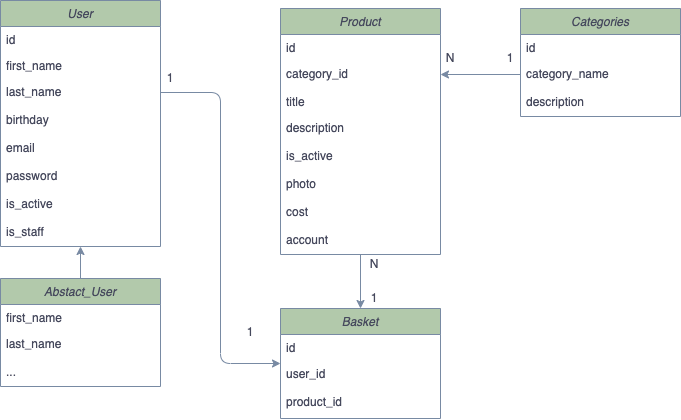

The diagram above was exported from draw.io. Its source (the exported page's mxGraphModel, read from the mxfile embedded in the PNG):
<mxGraphModel dx="946" dy="646" grid="1" gridSize="10" guides="1" tooltips="1" connect="1" arrows="1" fold="1" page="1" pageScale="1" pageWidth="827" pageHeight="1169" math="0" shadow="0">
  <root>
    <mxCell id="WIyWlLk6GJQsqaUBKTNV-0" />
    <mxCell id="WIyWlLk6GJQsqaUBKTNV-1" parent="WIyWlLk6GJQsqaUBKTNV-0" />
    <mxCell id="zkfFHV4jXpPFQw0GAbJ--0" value="User" style="swimlane;fontStyle=2;align=center;verticalAlign=top;childLayout=stackLayout;horizontal=1;startSize=26;horizontalStack=0;resizeParent=1;resizeLast=0;collapsible=1;marginBottom=0;rounded=0;shadow=0;strokeWidth=1;fillColor=#B2C9AB;strokeColor=#788AA3;fontColor=#46495D;" parent="WIyWlLk6GJQsqaUBKTNV-1" vertex="1">
      <mxGeometry x="40" y="92" width="160" height="246" as="geometry">
        <mxRectangle x="230" y="140" width="160" height="26" as="alternateBounds" />
      </mxGeometry>
    </mxCell>
    <mxCell id="AbFm58s5g4hhVtU6ISWX-43" value="id" style="text;align=left;verticalAlign=top;spacingLeft=4;spacingRight=4;overflow=hidden;rotatable=0;points=[[0,0.5],[1,0.5]];portConstraint=eastwest;rounded=0;shadow=0;html=0;fontColor=#46495D;" parent="zkfFHV4jXpPFQw0GAbJ--0" vertex="1">
      <mxGeometry y="26" width="160" height="26" as="geometry" />
    </mxCell>
    <mxCell id="zkfFHV4jXpPFQw0GAbJ--2" value="first_name" style="text;align=left;verticalAlign=top;spacingLeft=4;spacingRight=4;overflow=hidden;rotatable=0;points=[[0,0.5],[1,0.5]];portConstraint=eastwest;rounded=0;shadow=0;html=0;fontColor=#46495D;" parent="zkfFHV4jXpPFQw0GAbJ--0" vertex="1">
      <mxGeometry y="52" width="160" height="26" as="geometry" />
    </mxCell>
    <mxCell id="zkfFHV4jXpPFQw0GAbJ--3" value="last_name" style="text;align=left;verticalAlign=top;spacingLeft=4;spacingRight=4;overflow=hidden;rotatable=0;points=[[0,0.5],[1,0.5]];portConstraint=eastwest;rounded=0;shadow=0;html=0;fontColor=#46495D;" parent="zkfFHV4jXpPFQw0GAbJ--0" vertex="1">
      <mxGeometry y="78" width="160" height="28" as="geometry" />
    </mxCell>
    <mxCell id="AbFm58s5g4hhVtU6ISWX-19" value="birthday" style="text;align=left;verticalAlign=top;spacingLeft=4;spacingRight=4;overflow=hidden;rotatable=0;points=[[0,0.5],[1,0.5]];portConstraint=eastwest;rounded=0;shadow=0;html=0;fontColor=#46495D;" parent="zkfFHV4jXpPFQw0GAbJ--0" vertex="1">
      <mxGeometry y="106" width="160" height="28" as="geometry" />
    </mxCell>
    <mxCell id="AbFm58s5g4hhVtU6ISWX-13" value="email" style="text;align=left;verticalAlign=top;spacingLeft=4;spacingRight=4;overflow=hidden;rotatable=0;points=[[0,0.5],[1,0.5]];portConstraint=eastwest;rounded=0;shadow=0;html=0;fontColor=#46495D;" parent="zkfFHV4jXpPFQw0GAbJ--0" vertex="1">
      <mxGeometry y="134" width="160" height="28" as="geometry" />
    </mxCell>
    <mxCell id="AbFm58s5g4hhVtU6ISWX-16" value="password" style="text;align=left;verticalAlign=top;spacingLeft=4;spacingRight=4;overflow=hidden;rotatable=0;points=[[0,0.5],[1,0.5]];portConstraint=eastwest;rounded=0;shadow=0;html=0;fontColor=#46495D;" parent="zkfFHV4jXpPFQw0GAbJ--0" vertex="1">
      <mxGeometry y="162" width="160" height="28" as="geometry" />
    </mxCell>
    <mxCell id="AbFm58s5g4hhVtU6ISWX-17" value="is_active" style="text;align=left;verticalAlign=top;spacingLeft=4;spacingRight=4;overflow=hidden;rotatable=0;points=[[0,0.5],[1,0.5]];portConstraint=eastwest;rounded=0;shadow=0;html=0;fontColor=#46495D;" parent="zkfFHV4jXpPFQw0GAbJ--0" vertex="1">
      <mxGeometry y="190" width="160" height="28" as="geometry" />
    </mxCell>
    <mxCell id="AbFm58s5g4hhVtU6ISWX-26" value="is_staff" style="text;align=left;verticalAlign=top;spacingLeft=4;spacingRight=4;overflow=hidden;rotatable=0;points=[[0,0.5],[1,0.5]];portConstraint=eastwest;rounded=0;shadow=0;html=0;fontColor=#46495D;" parent="zkfFHV4jXpPFQw0GAbJ--0" vertex="1">
      <mxGeometry y="218" width="160" height="28" as="geometry" />
    </mxCell>
    <mxCell id="AbFm58s5g4hhVtU6ISWX-1" value="Abstact_User" style="swimlane;fontStyle=2;align=center;verticalAlign=top;childLayout=stackLayout;horizontal=1;startSize=26;horizontalStack=0;resizeParent=1;resizeLast=0;collapsible=1;marginBottom=0;rounded=0;shadow=0;strokeWidth=1;fillColor=#B2C9AB;strokeColor=#788AA3;fontColor=#46495D;" parent="WIyWlLk6GJQsqaUBKTNV-1" vertex="1">
      <mxGeometry x="40" y="370" width="160" height="108" as="geometry">
        <mxRectangle x="230" y="140" width="160" height="26" as="alternateBounds" />
      </mxGeometry>
    </mxCell>
    <mxCell id="AbFm58s5g4hhVtU6ISWX-2" value="first_name" style="text;align=left;verticalAlign=top;spacingLeft=4;spacingRight=4;overflow=hidden;rotatable=0;points=[[0,0.5],[1,0.5]];portConstraint=eastwest;rounded=0;shadow=0;html=0;fontColor=#46495D;" parent="AbFm58s5g4hhVtU6ISWX-1" vertex="1">
      <mxGeometry y="26" width="160" height="26" as="geometry" />
    </mxCell>
    <mxCell id="AbFm58s5g4hhVtU6ISWX-3" value="last_name" style="text;align=left;verticalAlign=top;spacingLeft=4;spacingRight=4;overflow=hidden;rotatable=0;points=[[0,0.5],[1,0.5]];portConstraint=eastwest;rounded=0;shadow=0;html=0;fontColor=#46495D;" parent="AbFm58s5g4hhVtU6ISWX-1" vertex="1">
      <mxGeometry y="52" width="160" height="28" as="geometry" />
    </mxCell>
    <mxCell id="AbFm58s5g4hhVtU6ISWX-28" value="..." style="text;align=left;verticalAlign=top;spacingLeft=4;spacingRight=4;overflow=hidden;rotatable=0;points=[[0,0.5],[1,0.5]];portConstraint=eastwest;rounded=0;shadow=0;html=0;fontColor=#46495D;" parent="AbFm58s5g4hhVtU6ISWX-1" vertex="1">
      <mxGeometry y="80" width="160" height="28" as="geometry" />
    </mxCell>
    <mxCell id="AbFm58s5g4hhVtU6ISWX-4" value="" style="endArrow=classic;html=1;rounded=0;entryX=0.5;entryY=1;entryDx=0;entryDy=0;exitX=0.5;exitY=0;exitDx=0;exitDy=0;strokeColor=#788AA3;fontColor=#46495D;" parent="WIyWlLk6GJQsqaUBKTNV-1" source="AbFm58s5g4hhVtU6ISWX-1" target="zkfFHV4jXpPFQw0GAbJ--0" edge="1">
      <mxGeometry width="50" height="50" relative="1" as="geometry">
        <mxPoint x="90" y="250" as="sourcePoint" />
        <mxPoint x="140" y="200" as="targetPoint" />
      </mxGeometry>
    </mxCell>
    <mxCell id="AbFm58s5g4hhVtU6ISWX-53" style="edgeStyle=orthogonalEdgeStyle;curved=0;rounded=1;sketch=0;orthogonalLoop=1;jettySize=auto;html=1;exitX=0.5;exitY=1;exitDx=0;exitDy=0;entryX=0.5;entryY=0;entryDx=0;entryDy=0;fontColor=#46495D;strokeColor=#788AA3;fillColor=#B2C9AB;" parent="WIyWlLk6GJQsqaUBKTNV-1" source="AbFm58s5g4hhVtU6ISWX-10" target="AbFm58s5g4hhVtU6ISWX-29" edge="1">
      <mxGeometry relative="1" as="geometry" />
    </mxCell>
    <mxCell id="AbFm58s5g4hhVtU6ISWX-10" value="Product" style="swimlane;fontStyle=2;align=center;verticalAlign=top;childLayout=stackLayout;horizontal=1;startSize=26;horizontalStack=0;resizeParent=1;resizeLast=0;collapsible=1;marginBottom=0;rounded=0;shadow=0;strokeWidth=1;fillColor=#B2C9AB;strokeColor=#788AA3;fontColor=#46495D;" parent="WIyWlLk6GJQsqaUBKTNV-1" vertex="1">
      <mxGeometry x="320" y="100" width="160" height="246" as="geometry">
        <mxRectangle x="230" y="140" width="160" height="26" as="alternateBounds" />
      </mxGeometry>
    </mxCell>
    <mxCell id="AbFm58s5g4hhVtU6ISWX-11" value="id&#10;" style="text;align=left;verticalAlign=top;spacingLeft=4;spacingRight=4;overflow=hidden;rotatable=0;points=[[0,0.5],[1,0.5]];portConstraint=eastwest;rounded=0;shadow=0;html=0;fontColor=#46495D;" parent="AbFm58s5g4hhVtU6ISWX-10" vertex="1">
      <mxGeometry y="26" width="160" height="26" as="geometry" />
    </mxCell>
    <mxCell id="AbFm58s5g4hhVtU6ISWX-12" value="category_id" style="text;align=left;verticalAlign=top;spacingLeft=4;spacingRight=4;overflow=hidden;rotatable=0;points=[[0,0.5],[1,0.5]];portConstraint=eastwest;rounded=0;shadow=0;html=0;fontColor=#46495D;" parent="AbFm58s5g4hhVtU6ISWX-10" vertex="1">
      <mxGeometry y="52" width="160" height="28" as="geometry" />
    </mxCell>
    <mxCell id="AbFm58s5g4hhVtU6ISWX-35" value="title" style="text;align=left;verticalAlign=top;spacingLeft=4;spacingRight=4;overflow=hidden;rotatable=0;points=[[0,0.5],[1,0.5]];portConstraint=eastwest;rounded=0;shadow=0;html=0;fontColor=#46495D;" parent="AbFm58s5g4hhVtU6ISWX-10" vertex="1">
      <mxGeometry y="80" width="160" height="26" as="geometry" />
    </mxCell>
    <mxCell id="AbFm58s5g4hhVtU6ISWX-33" value="description" style="text;align=left;verticalAlign=top;spacingLeft=4;spacingRight=4;overflow=hidden;rotatable=0;points=[[0,0.5],[1,0.5]];portConstraint=eastwest;rounded=0;shadow=0;html=0;fontColor=#46495D;" parent="AbFm58s5g4hhVtU6ISWX-10" vertex="1">
      <mxGeometry y="106" width="160" height="28" as="geometry" />
    </mxCell>
    <mxCell id="AbFm58s5g4hhVtU6ISWX-40" value="is_active" style="text;align=left;verticalAlign=top;spacingLeft=4;spacingRight=4;overflow=hidden;rotatable=0;points=[[0,0.5],[1,0.5]];portConstraint=eastwest;rounded=0;shadow=0;html=0;fontColor=#46495D;" parent="AbFm58s5g4hhVtU6ISWX-10" vertex="1">
      <mxGeometry y="134" width="160" height="28" as="geometry" />
    </mxCell>
    <mxCell id="AbFm58s5g4hhVtU6ISWX-36" value="photo" style="text;align=left;verticalAlign=top;spacingLeft=4;spacingRight=4;overflow=hidden;rotatable=0;points=[[0,0.5],[1,0.5]];portConstraint=eastwest;rounded=0;shadow=0;html=0;fontColor=#46495D;" parent="AbFm58s5g4hhVtU6ISWX-10" vertex="1">
      <mxGeometry y="162" width="160" height="28" as="geometry" />
    </mxCell>
    <mxCell id="AbFm58s5g4hhVtU6ISWX-37" value="cost" style="text;align=left;verticalAlign=top;spacingLeft=4;spacingRight=4;overflow=hidden;rotatable=0;points=[[0,0.5],[1,0.5]];portConstraint=eastwest;rounded=0;shadow=0;html=0;fontColor=#46495D;" parent="AbFm58s5g4hhVtU6ISWX-10" vertex="1">
      <mxGeometry y="190" width="160" height="28" as="geometry" />
    </mxCell>
    <mxCell id="AbFm58s5g4hhVtU6ISWX-41" value="account" style="text;align=left;verticalAlign=top;spacingLeft=4;spacingRight=4;overflow=hidden;rotatable=0;points=[[0,0.5],[1,0.5]];portConstraint=eastwest;rounded=0;shadow=0;html=0;fontColor=#46495D;" parent="AbFm58s5g4hhVtU6ISWX-10" vertex="1">
      <mxGeometry y="218" width="160" height="22" as="geometry" />
    </mxCell>
    <mxCell id="AbFm58s5g4hhVtU6ISWX-20" value="Categories&#10;" style="swimlane;fontStyle=2;align=center;verticalAlign=top;childLayout=stackLayout;horizontal=1;startSize=26;horizontalStack=0;resizeParent=1;resizeLast=0;collapsible=1;marginBottom=0;rounded=0;shadow=0;strokeWidth=1;fillColor=#B2C9AB;strokeColor=#788AA3;fontColor=#46495D;" parent="WIyWlLk6GJQsqaUBKTNV-1" vertex="1">
      <mxGeometry x="560" y="100" width="160" height="108" as="geometry">
        <mxRectangle x="230" y="140" width="160" height="26" as="alternateBounds" />
      </mxGeometry>
    </mxCell>
    <mxCell id="AbFm58s5g4hhVtU6ISWX-21" value="id&#10;" style="text;align=left;verticalAlign=top;spacingLeft=4;spacingRight=4;overflow=hidden;rotatable=0;points=[[0,0.5],[1,0.5]];portConstraint=eastwest;rounded=0;shadow=0;html=0;fontColor=#46495D;" parent="AbFm58s5g4hhVtU6ISWX-20" vertex="1">
      <mxGeometry y="26" width="160" height="26" as="geometry" />
    </mxCell>
    <mxCell id="AbFm58s5g4hhVtU6ISWX-22" value="category_name&#10;" style="text;align=left;verticalAlign=top;spacingLeft=4;spacingRight=4;overflow=hidden;rotatable=0;points=[[0,0.5],[1,0.5]];portConstraint=eastwest;rounded=0;shadow=0;html=0;fontColor=#46495D;" parent="AbFm58s5g4hhVtU6ISWX-20" vertex="1">
      <mxGeometry y="52" width="160" height="28" as="geometry" />
    </mxCell>
    <mxCell id="AbFm58s5g4hhVtU6ISWX-34" value="description" style="text;align=left;verticalAlign=top;spacingLeft=4;spacingRight=4;overflow=hidden;rotatable=0;points=[[0,0.5],[1,0.5]];portConstraint=eastwest;rounded=0;shadow=0;html=0;fontColor=#46495D;" parent="AbFm58s5g4hhVtU6ISWX-20" vertex="1">
      <mxGeometry y="80" width="160" height="28" as="geometry" />
    </mxCell>
    <mxCell id="AbFm58s5g4hhVtU6ISWX-29" value="Basket" style="swimlane;fontStyle=2;align=center;verticalAlign=top;childLayout=stackLayout;horizontal=1;startSize=26;horizontalStack=0;resizeParent=1;resizeLast=0;collapsible=1;marginBottom=0;rounded=0;shadow=0;strokeWidth=1;fillColor=#B2C9AB;strokeColor=#788AA3;fontColor=#46495D;" parent="WIyWlLk6GJQsqaUBKTNV-1" vertex="1">
      <mxGeometry x="320" y="400" width="160" height="110" as="geometry">
        <mxRectangle x="230" y="140" width="160" height="26" as="alternateBounds" />
      </mxGeometry>
    </mxCell>
    <mxCell id="AbFm58s5g4hhVtU6ISWX-30" value="id&#10;" style="text;align=left;verticalAlign=top;spacingLeft=4;spacingRight=4;overflow=hidden;rotatable=0;points=[[0,0.5],[1,0.5]];portConstraint=eastwest;rounded=0;shadow=0;html=0;fontColor=#46495D;" parent="AbFm58s5g4hhVtU6ISWX-29" vertex="1">
      <mxGeometry y="26" width="160" height="26" as="geometry" />
    </mxCell>
    <mxCell id="AbFm58s5g4hhVtU6ISWX-31" value="user_id" style="text;align=left;verticalAlign=top;spacingLeft=4;spacingRight=4;overflow=hidden;rotatable=0;points=[[0,0.5],[1,0.5]];portConstraint=eastwest;rounded=0;shadow=0;html=0;fontColor=#46495D;" parent="AbFm58s5g4hhVtU6ISWX-29" vertex="1">
      <mxGeometry y="52" width="160" height="28" as="geometry" />
    </mxCell>
    <mxCell id="AbFm58s5g4hhVtU6ISWX-44" value="product_id" style="text;align=left;verticalAlign=top;spacingLeft=4;spacingRight=4;overflow=hidden;rotatable=0;points=[[0,0.5],[1,0.5]];portConstraint=eastwest;rounded=0;shadow=0;html=0;fontColor=#46495D;" parent="AbFm58s5g4hhVtU6ISWX-29" vertex="1">
      <mxGeometry y="80" width="160" height="28" as="geometry" />
    </mxCell>
    <mxCell id="AbFm58s5g4hhVtU6ISWX-42" style="edgeStyle=orthogonalEdgeStyle;curved=0;rounded=1;sketch=0;orthogonalLoop=1;jettySize=auto;html=1;exitX=0;exitY=0.5;exitDx=0;exitDy=0;entryX=1;entryY=0.5;entryDx=0;entryDy=0;fontColor=#46495D;strokeColor=#788AA3;fillColor=#B2C9AB;" parent="WIyWlLk6GJQsqaUBKTNV-1" source="AbFm58s5g4hhVtU6ISWX-22" target="AbFm58s5g4hhVtU6ISWX-12" edge="1">
      <mxGeometry relative="1" as="geometry" />
    </mxCell>
    <mxCell id="AbFm58s5g4hhVtU6ISWX-46" style="edgeStyle=orthogonalEdgeStyle;curved=0;rounded=1;sketch=0;orthogonalLoop=1;jettySize=auto;html=1;exitX=1;exitY=0.5;exitDx=0;exitDy=0;entryX=0;entryY=0.5;entryDx=0;entryDy=0;fontColor=#46495D;strokeColor=#788AA3;fillColor=#B2C9AB;" parent="WIyWlLk6GJQsqaUBKTNV-1" source="zkfFHV4jXpPFQw0GAbJ--3" target="AbFm58s5g4hhVtU6ISWX-29" edge="1">
      <mxGeometry relative="1" as="geometry" />
    </mxCell>
    <mxCell id="AbFm58s5g4hhVtU6ISWX-48" value="N" style="text;html=1;strokeColor=none;fillColor=none;align=center;verticalAlign=middle;whiteSpace=wrap;rounded=0;sketch=0;fontColor=#46495D;" parent="WIyWlLk6GJQsqaUBKTNV-1" vertex="1">
      <mxGeometry x="470" y="140" width="40" height="20" as="geometry" />
    </mxCell>
    <mxCell id="AbFm58s5g4hhVtU6ISWX-49" value="1" style="text;html=1;strokeColor=none;fillColor=none;align=center;verticalAlign=middle;whiteSpace=wrap;rounded=0;sketch=0;fontColor=#46495D;" parent="WIyWlLk6GJQsqaUBKTNV-1" vertex="1">
      <mxGeometry x="530" y="140" width="40" height="20" as="geometry" />
    </mxCell>
    <mxCell id="AbFm58s5g4hhVtU6ISWX-50" value="1" style="text;html=1;strokeColor=none;fillColor=none;align=center;verticalAlign=middle;whiteSpace=wrap;rounded=0;sketch=0;fontColor=#46495D;" parent="WIyWlLk6GJQsqaUBKTNV-1" vertex="1">
      <mxGeometry x="190" y="160" width="40" height="20" as="geometry" />
    </mxCell>
    <mxCell id="AbFm58s5g4hhVtU6ISWX-51" value="1" style="text;html=1;strokeColor=none;fillColor=none;align=center;verticalAlign=middle;whiteSpace=wrap;rounded=0;sketch=0;fontColor=#46495D;" parent="WIyWlLk6GJQsqaUBKTNV-1" vertex="1">
      <mxGeometry x="270" y="414" width="40" height="20" as="geometry" />
    </mxCell>
    <mxCell id="AbFm58s5g4hhVtU6ISWX-54" value="N" style="text;html=1;strokeColor=none;fillColor=none;align=center;verticalAlign=middle;whiteSpace=wrap;rounded=0;sketch=0;fontColor=#46495D;" parent="WIyWlLk6GJQsqaUBKTNV-1" vertex="1">
      <mxGeometry x="394" y="346" width="40" height="20" as="geometry" />
    </mxCell>
    <mxCell id="AbFm58s5g4hhVtU6ISWX-56" value="1" style="text;html=1;strokeColor=none;fillColor=none;align=center;verticalAlign=middle;whiteSpace=wrap;rounded=0;sketch=0;fontColor=#46495D;" parent="WIyWlLk6GJQsqaUBKTNV-1" vertex="1">
      <mxGeometry x="394" y="380" width="40" height="20" as="geometry" />
    </mxCell>
  </root>
</mxGraphModel>